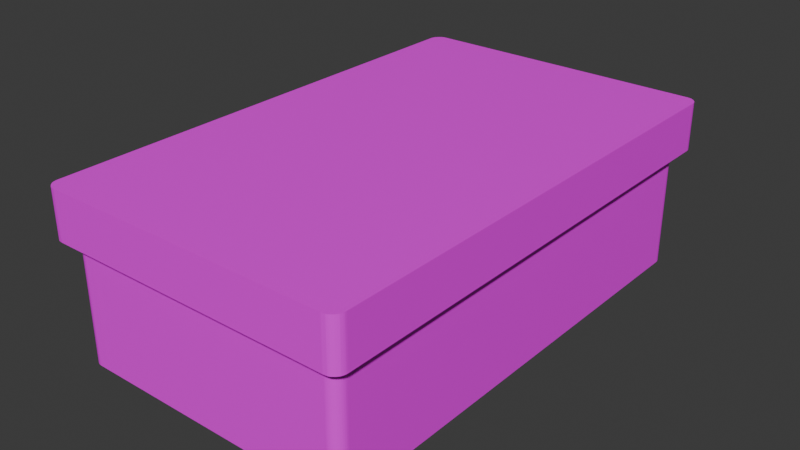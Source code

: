 # Source: Ammo_Box.blend  (saved by Blender 4.4.32; exported with 4.5.12 LTS)
import bpy
from mathutils import Matrix  # noqa: F401  (used for matrix-valued properties, if any)

bpy.ops.wm.read_factory_settings(use_empty=True)
scene = bpy.context.scene
scene.name = 'Scene'

# ---- collections
col_collection = bpy.data.collections.new('Collection'); scene.collection.children.link(col_collection)

# ---- images (referenced by path relative to the original .blend; pixels are not part of the script)
import os
ASSET_DIR = os.environ.get("B2B_ASSET_DIR", "")  # directory of the original .blend (textures are referenced by path, not embedded)
HERE = os.path.dirname(os.path.abspath(__file__))  # packed textures are extracted next to this script under _unpacked/

def load_image(name, relpath, width, height, colorspace="sRGB"):
    """Load a texture the original file referenced (path relative to the .blend, or extracted next to this script)."""
    p = next((c for c in (os.path.join(HERE, relpath), os.path.join(ASSET_DIR, relpath)) if relpath and os.path.exists(c)), "")
    if p:
        img = bpy.data.images.load(p, check_existing=True)
        img.name = name
    else:  # same state as the original file: an image datablock whose file is absent (Cycles renders it pink)
        img = bpy.data.images.new(name, width, height)
        img.source = "FILE"
        img.filepath = "//" + (relpath or name)
    img.colorspace_settings.name = colorspace
    return img
img_imphenziapalette02_albedo_png = load_image('ImphenziaPalette02-Albedo.png', 'ImphenziaPalettes/ImphenziaPalette02-Albedo.png', 1024, 1024, 'sRGB')

# ---- materials (node trees are filled in below, after node groups)
mat_material = bpy.data.materials.new('Material')
mat_material.alpha_threshold = 0.0
mat_material.roughness = 0.5
mat_material.line_color = (0.0, 0.0, 0.0, 1.0)

# ---- material node trees
mat_material.use_nodes = True; mat_material.node_tree.nodes.clear()
_N = mat_material.node_tree.nodes; _L = mat_material.node_tree.links
n0 = _N.new('ShaderNodeOutputMaterial'); n0.name = 'Material Output'; n0.location = (300, 300)
n1 = _N.new('ShaderNodeBsdfPrincipled'); n1.name = 'Principled BSDF'; n1.location = (10, 300)
n1.inputs[3].default_value = 1.45
n2 = _N.new('ShaderNodeTexImage'); n2.name = 'Image Texture'; n2.location = (-326, 212)
n2.image = img_imphenziapalette02_albedo_png
_L.new(n1.outputs[0], n0.inputs[0])
_L.new(n2.outputs[0], n1.inputs[0])
n0.is_active_output = True

# ---- world
world_world = bpy.data.worlds.new('World'); scene.world = world_world
world_world.use_nodes = True; world_world.node_tree.nodes.clear()
_N = world_world.node_tree.nodes; _L = world_world.node_tree.links
n0 = _N.new('ShaderNodeOutputWorld'); n0.name = 'World Output'; n0.location = (300, 300)
n1 = _N.new('ShaderNodeBackground'); n1.name = 'Background'; n1.location = (10, 300)
n1.inputs[0].default_value = (0.05088, 0.05088, 0.05088, 1.0)
_L.new(n1.outputs[0], n0.inputs[0])
n0.is_active_output = True
world_world.color = (0.05088, 0.05088, 0.05088)
world_world.sun_shadow_jitter_overblur = 0.0

# ---- meshes
me_cube = bpy.data.meshes.new('Cube')
me_cube.from_pydata([(0.6, -1.0, 0.7), (-0.6, -1.0, 0.7), (0.6, 1.0, 0.7), (-0.6, 1.0, 0.7), (-0.6, 1.05, 0.5), (0.6, 1.05, 0.5), (-0.6, 1.05, 0.7), (0.6, 1.05, 0.7), (0.6, -1.05, 0.5), (-0.6, -1.05, 0.5), (0.6, -1.05, 0.7), (-0.6, -1.05, 0.7), (0.65, 1.0, 0.5), (0.65, -1.0, 0.5), (0.65, 1.0, 0.7), (0.65, -1.0, 0.7), (-0.65, -1.0, 0.5), (-0.65, 1.0, 0.5), (-0.65, -1.0, 0.7), (-0.65, 1.0, 0.7), (-0.6, -1.05, 0.7), (-0.6, -1.05, 0.5), (-0.6, 1.05, 0.5), (-0.6, 1.05, 0.7), (0.6, 1.05, 0.7), (0.6, 1.05, 0.5), (0.6, -1.05, 0.5), (0.6, -1.05, 0.7), (0.65, -1.0, 0.5), (0.6, -1.05, 0.5), (0.6494, -1.008, 0.5), (0.6476, -1.015, 0.5), (0.6446, -1.023, 0.5), (0.6405, -1.029, 0.5), (0.6354, -1.035, 0.5), (0.6294, -1.04, 0.5), (0.6227, -1.045, 0.5), (0.6155, -1.048, 0.5), (0.6078, -1.049, 0.5), (0.6, -1.05, 0.7), (0.65, -1.0, 0.7), (0.6078, -1.049, 0.7), (0.6155, -1.048, 0.7), (0.6227, -1.045, 0.7), (0.6294, -1.04, 0.7), (0.6354, -1.035, 0.7), (0.6405, -1.029, 0.7), (0.6446, -1.023, 0.7), (0.6476, -1.015, 0.7), (0.6494, -1.008, 0.7), (0.65, 1.0, 0.7), (0.6, 1.05, 0.7), (0.6494, 1.008, 0.7), (0.6476, 1.015, 0.7), (0.6446, 1.023, 0.7), (0.6405, 1.029, 0.7), (0.6354, 1.035, 0.7), (0.6294, 1.04, 0.7), (0.6227, 1.045, 0.7), (0.6155, 1.048, 0.7), (0.6078, 1.049, 0.7), (0.6, 1.05, 0.5), (0.65, 1.0, 0.5), (0.6078, 1.049, 0.5), (0.6155, 1.048, 0.5), (0.6227, 1.045, 0.5), (0.6294, 1.04, 0.5), (0.6354, 1.035, 0.5), (0.6405, 1.029, 0.5), (0.6446, 1.023, 0.5), (0.6476, 1.015, 0.5), (0.6494, 1.008, 0.5), (-0.65, 1.0, 0.5), (-0.6, 1.05, 0.5), (-0.6494, 1.008, 0.5), (-0.6476, 1.015, 0.5), (-0.6446, 1.023, 0.5), (-0.6405, 1.029, 0.5), (-0.6354, 1.035, 0.5), (-0.6294, 1.04, 0.5), (-0.6227, 1.045, 0.5), (-0.6155, 1.048, 0.5), (-0.6078, 1.049, 0.5), (-0.6, 1.05, 0.7), (-0.65, 1.0, 0.7), (-0.6078, 1.049, 0.7), (-0.6155, 1.048, 0.7), (-0.6227, 1.045, 0.7), (-0.6294, 1.04, 0.7), (-0.6354, 1.035, 0.7), (-0.6405, 1.029, 0.7), (-0.6446, 1.023, 0.7), (-0.6476, 1.015, 0.7), (-0.6494, 1.008, 0.7), (-0.65, -1.0, 0.7), (-0.6, -1.05, 0.7), (-0.6494, -1.008, 0.7), (-0.6476, -1.015, 0.7), (-0.6446, -1.023, 0.7), (-0.6405, -1.029, 0.7), (-0.6354, -1.035, 0.7), (-0.6294, -1.04, 0.7), (-0.6227, -1.045, 0.7), (-0.6155, -1.048, 0.7), (-0.6078, -1.049, 0.7), (-0.6, -1.05, 0.5), (-0.65, -1.0, 0.5), (-0.6078, -1.049, 0.5), (-0.6155, -1.048, 0.5), (-0.6227, -1.045, 0.5), (-0.6294, -1.04, 0.5), (-0.6354, -1.035, 0.5), (-0.6405, -1.029, 0.5), (-0.6446, -1.023, 0.5), (-0.6476, -1.015, 0.5), (-0.6494, -1.008, 0.5), (0.5515, 1.0, 0.0), (-0.55, 1.0, 0.0), (0.5515, -1.0, 0.5), (-0.55, -1.0, 0.5), (-0.55, -1.0, 0.0), (0.5515, -1.0, 0.0), (-0.55, 1.0, 0.5), (0.5515, 1.0, 0.5), (-0.55, 1.05, 0.5), (0.5515, 1.05, 0.5), (-0.55, 1.05, 0.7), (0.5515, 1.05, 0.7), (0.5515, -1.05, 0.5), (-0.55, -1.05, 0.5), (0.5515, -1.05, 0.7), (-0.55, -1.05, 0.7), (-0.55, 1.0, 0.4533), (-0.55, 1.0, 0.04827), (0.5515, 1.0, 0.4533), (0.5515, 1.0, 0.04827), (0.5515, -1.0, 0.4533), (0.5515, -1.0, 0.04827), (-0.55, -1.0, 0.4533), (-0.55, -1.0, 0.04827), (-0.6, 0.947, 0.0), (-0.6, -0.9497, 0.0), (0.6, 0.947, 0.5), (0.6, -0.9497, 0.5), (-0.6, -0.9497, 0.5), (-0.6, 0.947, 0.5), (0.6, -0.9497, 0.0), (0.6, 0.947, 0.0), (0.65, 0.947, 0.5), (0.65, -0.9497, 0.5), (0.65, 0.947, 0.7), (0.65, -0.9497, 0.7), (-0.65, -0.9497, 0.5), (-0.65, 0.947, 0.5), (-0.65, -0.9497, 0.7), (-0.65, 0.947, 0.7), (-0.55, 0.947, 0.0), (-0.55, -0.9497, 0.0), (0.5515, 0.947, 0.0), (0.5515, -0.9497, 0.0), (0.6, 0.947, 0.04827), (0.6, -0.9497, 0.04827), (0.6, 0.947, 0.4533), (0.6, -0.9497, 0.4533), (-0.6, -0.9497, 0.04827), (-0.6, 0.947, 0.04827), (-0.6, -0.9497, 0.4533), (-0.6, 0.947, 0.4533), (0.5515, -1.0, 0.5), (0.6, -0.9514, 0.5), (0.6486, -1.0, 0.5), (0.6, -1.049, 0.5), (0.6, -1.0, 0.5486), (0.6, -1.049, 0.5), (0.5591, -0.9994, 0.5), (0.5665, -0.9976, 0.5), (0.5735, -0.9947, 0.5), (0.58, -0.9907, 0.5), (0.5858, -0.9858, 0.5), (0.5907, -0.9799, 0.5), (0.5947, -0.9734, 0.5), (0.5976, -0.9664, 0.5), (0.5994, -0.959, 0.5), (0.6, -0.9514, 0.0), (0.5515, -1.0, 0.0), (0.5994, -0.959, 0.0), (0.5976, -0.9664, 0.0), (0.5947, -0.9734, 0.0), (0.5907, -0.9799, 0.0), (0.5858, -0.9858, 0.0), (0.58, -0.9907, 0.0), (0.5735, -0.9947, 0.0), (0.5665, -0.9976, 0.0), (0.5591, -0.9994, 0.0), (0.5514, -1.0, 0.4533), (0.6, -0.9514, 0.4533), (0.559, -0.9994, 0.4533), (0.5664, -0.9976, 0.4533), (0.5734, -0.9947, 0.4533), (0.5799, -0.9907, 0.4533), (0.5858, -0.9858, 0.4533), (0.5907, -0.9799, 0.4533), (0.5947, -0.9734, 0.4533), (0.5976, -0.9664, 0.4533), (0.5994, -0.959, 0.4533), (0.6, -0.9514, 0.04827), (0.5514, -1.0, 0.04827), (0.5994, -0.959, 0.04827), (0.5976, -0.9664, 0.04827), (0.5947, -0.9734, 0.04827), (0.5907, -0.9799, 0.04827), (0.5858, -0.9858, 0.04827), (0.5799, -0.9907, 0.04827), (0.5734, -0.9947, 0.04827), (0.5664, -0.9976, 0.04827), (0.559, -0.9994, 0.04827), (0.6, 0.948, 0.5), (0.5515, 1.0, 0.5), (0.6, 1.05, 0.5), (0.6, 1.0, 0.552), (0.6, 1.05, 0.5), (0.65, 1.0, 0.5), (0.5994, 0.9561, 0.5), (0.5976, 0.9641, 0.5), (0.5947, 0.9716, 0.5), (0.5907, 0.9786, 0.5), (0.5858, 0.9848, 0.5), (0.58, 0.9901, 0.5), (0.5735, 0.9943, 0.5), (0.5665, 0.9975, 0.5), (0.5591, 0.9994, 0.5), (0.5515, 1.0, 0.0), (0.6, 0.948, 0.0), (0.5591, 0.9994, 0.0), (0.5665, 0.9975, 0.0), (0.5735, 0.9943, 0.0), (0.58, 0.9901, 0.0), (0.5858, 0.9848, 0.0), (0.5907, 0.9786, 0.0), (0.5947, 0.9716, 0.0), (0.5976, 0.9641, 0.0), (0.5994, 0.9561, 0.0), (0.6, 0.948, 0.4533), (0.548, 1.0, 0.4533), (0.5994, 0.9561, 0.4533), (0.5975, 0.9641, 0.4533), (0.5943, 0.9716, 0.4533), (0.5901, 0.9786, 0.4533), (0.5848, 0.9848, 0.4533), (0.5786, 0.9901, 0.4533), (0.5716, 0.9943, 0.4533), (0.5641, 0.9975, 0.4533), (0.5561, 0.9994, 0.4533), (0.548, 1.0, 0.04827), (0.6, 0.948, 0.04827), (0.5561, 0.9994, 0.04827), (0.5641, 0.9975, 0.04827), (0.5716, 0.9943, 0.04827), (0.5786, 0.9901, 0.04827), (0.5848, 0.9848, 0.04827), (0.5901, 0.9786, 0.04827), (0.5943, 0.9716, 0.04827), (0.5975, 0.9641, 0.04827), (0.5994, 0.9561, 0.04827), (-0.55, 1.0, 0.5), (-0.6, 0.9492, 0.5), (-0.65, 1.0, 0.5), (-0.6, 1.05, 0.5), (-0.6, 1.0, 0.5508), (-0.6, 1.05, 0.5), (-0.5578, 0.9994, 0.5), (-0.5655, 0.9975, 0.5), (-0.5727, 0.9945, 0.5), (-0.5794, 0.9903, 0.5), (-0.5854, 0.9851, 0.5), (-0.5905, 0.9791, 0.5), (-0.5946, 0.9723, 0.5), (-0.5976, 0.9649, 0.5), (-0.5994, 0.9572, 0.5), (-0.6, 0.9492, 0.0), (-0.55, 1.0, 0.0), (-0.5994, 0.9572, 0.0), (-0.5976, 0.9649, 0.0), (-0.5946, 0.9723, 0.0), (-0.5905, 0.9791, 0.0), (-0.5854, 0.9851, 0.0), (-0.5794, 0.9903, 0.0), (-0.5727, 0.9945, 0.0), (-0.5655, 0.9975, 0.0), (-0.5578, 0.9994, 0.0), (-0.5492, 1.0, 0.4533), (-0.6, 0.9492, 0.4533), (-0.5572, 0.9994, 0.4533), (-0.5649, 0.9975, 0.4533), (-0.5723, 0.9945, 0.4533), (-0.5791, 0.9903, 0.4533), (-0.5851, 0.9851, 0.4533), (-0.5903, 0.9791, 0.4533), (-0.5945, 0.9723, 0.4533), (-0.5975, 0.9649, 0.4533), (-0.5994, 0.9572, 0.4533), (-0.6, 0.9492, 0.04827), (-0.5492, 1.0, 0.04827), (-0.5994, 0.9572, 0.04827), (-0.5975, 0.9649, 0.04827), (-0.5945, 0.9723, 0.04827), (-0.5903, 0.9791, 0.04827), (-0.5851, 0.9851, 0.04827), (-0.5791, 0.9903, 0.04827), (-0.5723, 0.9945, 0.04827), (-0.5649, 0.9975, 0.04827), (-0.5572, 0.9994, 0.04827), (-0.6, -0.9508, 0.5), (-0.5508, -1.0, 0.5), (-0.6, -1.049, 0.5), (-0.6, -1.0, 0.5492), (-0.6, -1.049, 0.5), (-0.6492, -1.0, 0.5), (-0.5994, -0.9585, 0.5), (-0.5976, -0.966, 0.5), (-0.5946, -0.9731, 0.5), (-0.5906, -0.9797, 0.5), (-0.5856, -0.9856, 0.5), (-0.5797, -0.9906, 0.5), (-0.5731, -0.9946, 0.5), (-0.566, -0.9976, 0.5), (-0.5585, -0.9994, 0.5), (-0.5508, -1.0, 0.0), (-0.6, -0.9508, 0.0), (-0.5585, -0.9994, 0.0), (-0.566, -0.9976, 0.0), (-0.5731, -0.9946, 0.0), (-0.5797, -0.9906, 0.0), (-0.5856, -0.9856, 0.0), (-0.5906, -0.9797, 0.0), (-0.5946, -0.9731, 0.0), (-0.5976, -0.966, 0.0), (-0.5994, -0.9585, 0.0), (-0.5508, -1.0, 0.04827), (-0.6, -0.9508, 0.04827), (-0.5585, -0.9994, 0.04827), (-0.566, -0.9976, 0.04827), (-0.5731, -0.9946, 0.04827), (-0.5797, -0.9906, 0.04827), (-0.5856, -0.9856, 0.04827), (-0.5906, -0.9797, 0.04827), (-0.5946, -0.9731, 0.04827), (-0.5976, -0.966, 0.04827), (-0.5994, -0.9585, 0.04827), (-0.6, -0.9508, 0.4533), (-0.5508, -1.0, 0.4533), (-0.5994, -0.9585, 0.4533), (-0.5976, -0.966, 0.4533), (-0.5946, -0.9731, 0.4533), (-0.5906, -0.9797, 0.4533), (-0.5856, -0.9856, 0.4533), (-0.5797, -0.9906, 0.4533), (-0.5731, -0.9946, 0.4533), (-0.566, -0.9976, 0.4533), (-0.5585, -0.9994, 0.4533), (-0.6, 0.1148, 0.0), (-0.6, -0.1174, 0.0), (0.6, 0.1148, 0.5), (0.6, -0.1174, 0.5), (-0.6, -0.1174, 0.5), (-0.6, 0.1148, 0.5), (0.6, -0.1174, 0.0), (0.6, 0.1148, 0.0), (0.65, 0.1148, 0.5), (0.65, -0.1174, 0.5), (0.65, 0.1148, 0.7), (0.65, -0.1174, 0.7), (-0.65, -0.1174, 0.5), (-0.65, 0.1148, 0.5), (-0.65, -0.1174, 0.7), (-0.65, 0.1148, 0.7), (-0.55, 0.1148, 0.0), (-0.55, -0.1174, 0.0), (0.5515, 0.1148, 0.0), (0.5515, -0.1174, 0.0), (0.6, 0.1148, 0.04827), (0.6, -0.1174, 0.04827), (0.6, 0.1148, 0.4533), (0.6, -0.1174, 0.4533), (-0.6, -0.1174, 0.04827), (-0.6, 0.1148, 0.04827), (-0.6, -0.1174, 0.4533), (-0.6, 0.1148, 0.4533), (-0.6, -0.1174, 0.3), (-0.6, 0.1148, 0.3), (-0.65, -0.1174, 0.3), (-0.65, 0.1148, 0.3)], [], [(267, 266, 17, 72, 74, 75, 76, 77, 78, 79, 80, 81, 82, 73, 22), (314, 313, 119, 129, 9), (279, 281, 282, 283, 284, 285, 286, 287, 288, 289, 280, 117, 156, 140), (161, 163, 195, 205), (146, 161, 205, 183), (242, 216, 142, 162), (124, 4, 6, 126), (142, 216, 221, 12, 148), (122, 264, 269, 4, 124), (128, 8, 10, 130), (144, 312, 317, 16, 152), (171, 170, 13, 28, 30, 31, 32, 33, 34, 35, 36, 37, 38, 29, 26), (118, 168, 173, 8, 128), (148, 12, 14, 150), (12, 221, 220, 25, 61, 63, 64, 65, 66, 67, 68, 69, 70, 71, 62), (152, 16, 18, 154), (328, 339, 164, 141), (16, 317, 316, 21, 105, 107, 108, 109, 110, 111, 112, 113, 114, 115, 106), (21, 20, 95, 105), (1, 315, 314, 9, 11), (3, 268, 267, 22, 23), (290, 264, 122, 132), (23, 22, 73, 83), (2, 219, 218, 5, 7), (134, 123, 217, 243), (25, 24, 51, 61), (0, 172, 171, 26, 27), (27, 26, 29, 39), (194, 168, 118, 136), (28, 40, 49, 30), (30, 49, 48, 31), (31, 48, 47, 32), (32, 47, 46, 33), (33, 46, 45, 34), (34, 45, 44, 35), (35, 44, 43, 36), (36, 43, 42, 37), (37, 42, 41, 38), (38, 41, 39, 29), (13, 15, 40, 28), (50, 62, 71, 52), (52, 71, 70, 53), (53, 70, 69, 54), (54, 69, 68, 55), (55, 68, 67, 56), (56, 67, 66, 57), (57, 66, 65, 58), (58, 65, 64, 59), (59, 64, 63, 60), (60, 63, 61, 51), (14, 12, 62, 50), (72, 84, 93, 74), (74, 93, 92, 75), (75, 92, 91, 76), (76, 91, 90, 77), (77, 90, 89, 78), (78, 89, 88, 79), (79, 88, 87, 80), (80, 87, 86, 81), (81, 86, 85, 82), (82, 85, 83, 73), (17, 19, 84, 72), (94, 106, 115, 96), (96, 115, 114, 97), (97, 114, 113, 98), (98, 113, 112, 99), (99, 112, 111, 100), (100, 111, 110, 101), (101, 110, 109, 102), (102, 109, 108, 103), (103, 108, 107, 104), (104, 107, 105, 95), (18, 16, 106, 94), (316, 315, 1, 20, 21), (119, 118, 128, 129), (9, 129, 131, 11), (129, 128, 130, 131), (5, 125, 127, 7), (125, 124, 126, 127), (167, 145, 265, 291), (132, 122, 123, 134), (120, 139, 338, 327), (157, 159, 121, 120), (163, 143, 169, 195), (136, 118, 119, 138), (220, 219, 2, 24, 25), (123, 122, 124, 125), (121, 137, 139, 120), (137, 136, 138, 139), (159, 146, 183, 185, 186, 187, 188, 189, 190, 191, 192, 193, 184, 121), (117, 133, 135, 116), (133, 132, 134, 135), (140, 165, 301, 279), (254, 242, 162, 160), (184, 206, 137, 121), (206, 194, 136, 137), (165, 167, 291, 301), (302, 290, 132, 133), (339, 349, 166, 164), (139, 138, 350, 338), (385, 387, 167, 165), (141, 157, 120, 327, 329, 330, 331, 332, 333, 334, 335, 336, 337, 328), (360, 385, 165, 140), (135, 134, 243, 253), (381, 383, 163, 161), (116, 231, 233, 234, 235, 236, 237, 238, 239, 240, 241, 232, 147, 158), (366, 381, 161, 146), (117, 116, 158, 156), (377, 379, 159, 157), (280, 302, 133, 117), (361, 377, 157, 141), (269, 268, 3, 6, 4), (364, 144, 152, 372), (17, 153, 155, 19), (372, 152, 154, 374), (173, 172, 0, 10, 8), (362, 142, 148, 368), (13, 149, 151, 15), (368, 148, 150, 370), (232, 254, 160, 147), (383, 363, 143, 163), (116, 135, 253, 231), (379, 366, 146, 159), (138, 119, 313, 350), (387, 365, 145, 167), (168, 174, 175, 176, 177, 178, 179, 180, 181, 182, 169, 170, 171, 172, 173), (206, 184, 193, 215), (215, 193, 192, 214), (214, 192, 191, 213), (213, 191, 190, 212), (212, 190, 189, 211), (211, 189, 188, 210), (210, 188, 187, 209), (209, 187, 186, 208), (208, 186, 185, 207), (207, 185, 183, 205), (168, 194, 196, 174), (174, 196, 197, 175), (175, 197, 198, 176), (176, 198, 199, 177), (177, 199, 200, 178), (178, 200, 201, 179), (179, 201, 202, 180), (180, 202, 203, 181), (181, 203, 204, 182), (182, 204, 195, 169), (194, 206, 215, 196), (196, 215, 214, 197), (197, 214, 213, 198), (198, 213, 212, 199), (199, 212, 211, 200), (200, 211, 210, 201), (201, 210, 209, 202), (202, 209, 208, 203), (203, 208, 207, 204), (204, 207, 205, 195), (170, 169, 143, 149, 13), (216, 222, 223, 224, 225, 226, 227, 228, 229, 230, 217, 218, 219, 220, 221), (254, 232, 241, 263), (263, 241, 240, 262), (262, 240, 239, 261), (261, 239, 238, 260), (260, 238, 237, 259), (259, 237, 236, 258), (258, 236, 235, 257), (257, 235, 234, 256), (256, 234, 233, 255), (255, 233, 231, 253), (216, 242, 244, 222), (222, 244, 245, 223), (223, 245, 246, 224), (224, 246, 247, 225), (225, 247, 248, 226), (226, 248, 249, 227), (227, 249, 250, 228), (228, 250, 251, 229), (229, 251, 252, 230), (230, 252, 243, 217), (242, 254, 263, 244), (244, 263, 262, 245), (245, 262, 261, 246), (246, 261, 260, 247), (247, 260, 259, 248), (248, 259, 258, 249), (249, 258, 257, 250), (250, 257, 256, 251), (251, 256, 255, 252), (252, 255, 253, 243), (218, 217, 123, 125, 5), (264, 270, 271, 272, 273, 274, 275, 276, 277, 278, 265, 266, 267, 268, 269), (302, 280, 289, 311), (311, 289, 288, 310), (310, 288, 287, 309), (309, 287, 286, 308), (308, 286, 285, 307), (307, 285, 284, 306), (306, 284, 283, 305), (305, 283, 282, 304), (304, 282, 281, 303), (303, 281, 279, 301), (264, 290, 292, 270), (270, 292, 293, 271), (271, 293, 294, 272), (272, 294, 295, 273), (273, 295, 296, 274), (274, 296, 297, 275), (275, 297, 298, 276), (276, 298, 299, 277), (277, 299, 300, 278), (278, 300, 291, 265), (290, 302, 311, 292), (292, 311, 310, 293), (293, 310, 309, 294), (294, 309, 308, 295), (295, 308, 307, 296), (296, 307, 306, 297), (297, 306, 305, 298), (298, 305, 304, 299), (299, 304, 303, 300), (300, 303, 301, 291), (266, 265, 145, 153, 17), (312, 318, 319, 320, 321, 322, 323, 324, 325, 326, 313, 314, 315, 316, 317), (350, 313, 326, 359), (359, 326, 325, 358), (358, 325, 324, 357), (357, 324, 323, 356), (356, 323, 322, 355), (355, 322, 321, 354), (354, 321, 320, 353), (353, 320, 319, 352), (352, 319, 318, 351), (351, 318, 312, 349), (327, 338, 340, 329), (329, 340, 341, 330), (330, 341, 342, 331), (331, 342, 343, 332), (332, 343, 344, 333), (333, 344, 345, 334), (334, 345, 346, 335), (335, 346, 347, 336), (336, 347, 348, 337), (337, 348, 339, 328), (338, 350, 359, 340), (340, 359, 358, 341), (341, 358, 357, 342), (342, 357, 356, 343), (343, 356, 355, 344), (344, 355, 354, 345), (345, 354, 353, 346), (346, 353, 352, 347), (347, 352, 351, 348), (348, 351, 349, 339), (349, 312, 144, 166), (371, 374, 154, 18, 94, 96, 97, 98, 99, 100, 101, 102, 103, 104, 95, 20, 1, 11, 131, 130, 10, 0, 27, 39, 41, 42, 43, 44, 45, 46, 47, 48, 49, 40, 15, 151), (127, 126, 6, 3, 23, 83, 85, 86, 87, 88, 89, 90, 91, 92, 93, 84, 19, 155, 375, 370, 150, 14, 50, 52, 53, 54, 55, 56, 57, 58, 59, 60, 51, 24, 2, 7), (370, 375, 374, 371), (166, 144, 364, 386), (386, 364, 365, 387), (158, 147, 367, 378), (378, 367, 366, 379), (162, 142, 362, 382), (382, 362, 363, 383), (149, 369, 371, 151), (369, 368, 370, 371), (143, 363, 369, 149), (363, 362, 368, 369), (153, 373, 375, 155), (373, 372, 374, 375), (145, 365, 373, 153), (372, 373, 391, 390), (140, 156, 376, 360), (360, 376, 377, 361), (156, 158, 378, 376), (376, 378, 379, 377), (147, 160, 380, 367), (367, 380, 381, 366), (160, 162, 382, 380), (380, 382, 383, 381), (141, 164, 384, 361), (361, 384, 385, 360), (164, 166, 386, 384), (384, 386, 387, 385), (389, 388, 390, 391), (373, 365, 389, 391), (365, 364, 388, 389), (364, 372, 390, 388)])
_uv = me_cube.uv_layers.new(name='UVMap')
_uv.uv.foreach_set('vector', [0.3652, 0.959, 0.3652, 0.959, 0.3652, 0.959, 0.3652, 0.959, 0.3652, 0.959, 0.3652, 0.959, 0.3652, 0.959, 0.3652, 0.959, 0.3652, 0.959, 0.3652, 0.959, 0.3652, 0.959, 0.3652, 0.959, 0.3652, 0.959, 0.3652, 0.959, 0.3652, 0.959, 0.3652, 0.959, 0.3652, 0.959, 0.3652, 0.959, 0.3652, 0.959, 0.3652, 0.959, 0.4844, 0.9609, 0.4844, 0.9609, 0.4844, 0.9609, 0.4844, 0.9609, 0.4844, 0.9609, 0.4844, 0.9609, 0.4844, 0.9609, 0.4844, 0.9609, 0.4844, 0.9609, 0.4844, 0.9609, 0.4844, 0.9609, 0.4844, 0.9609, 0.4844, 0.9609, 0.4844, 0.9609, 0.4844, 0.9609, 0.4844, 0.9609, 0.4844, 0.9609, 0.4844, 0.9609, 0.4844, 0.9609, 0.4844, 0.9609, 0.4844, 0.9609, 0.4844, 0.9609, 0.4844, 0.9609, 0.4844, 0.9609, 0.4844, 0.9609, 0.4844, 0.9609, 0.3652, 0.959, 0.3652, 0.959, 0.3652, 0.959, 0.3652, 0.959, 0.3652, 0.959, 0.3652, 0.959, 0.3652, 0.959, 0.3652, 0.959, 0.3652, 0.959, 0.3652, 0.959, 0.3652, 0.959, 0.3652, 0.959, 0.3652, 0.959, 0.3652, 0.959, 0.3652, 0.959, 0.3652, 0.959, 0.3652, 0.959, 0.3652, 0.959, 0.3652, 0.959, 0.3652, 0.959, 0.3652, 0.959, 0.3652, 0.959, 0.3652, 0.959, 0.3652, 0.959, 0.3652, 0.959, 0.3652, 0.959, 0.3652, 0.959, 0.3652, 0.959, 0.3652, 0.959, 0.3652, 0.959, 0.3652, 0.959, 0.3652, 0.959, 0.3652, 0.959, 0.3652, 0.959, 0.3652, 0.959, 0.3652, 0.959, 0.3652, 0.959, 0.3652, 0.959, 0.3652, 0.959, 0.3652, 0.959, 0.3652, 0.959, 0.3652, 0.959, 0.3652, 0.959, 0.3652, 0.959, 0.3652, 0.959, 0.3652, 0.959, 0.3652, 0.959, 0.3652, 0.959, 0.3652, 0.959, 0.3652, 0.959, 0.3652, 0.959, 0.3652, 0.959, 0.3652, 0.959, 0.3652, 0.959, 0.3652, 0.959, 0.3652, 0.959, 0.3652, 0.959, 0.3652, 0.959, 0.3652, 0.959, 0.3652, 0.959, 0.3652, 0.959, 0.3652, 0.959, 0.3652, 0.959, 0.3652, 0.959, 0.3652, 0.959, 0.3652, 0.959, 0.4844, 0.9609, 0.4844, 0.9609, 0.4844, 0.9609, 0.4844, 0.9609, 0.3652, 0.959, 0.3652, 0.959, 0.3652, 0.959, 0.3652, 0.959, 0.3652, 0.959, 0.3652, 0.959, 0.3652, 0.959, 0.3652, 0.959, 0.3652, 0.959, 0.3652, 0.959, 0.3652, 0.959, 0.3652, 0.959, 0.3652, 0.959, 0.3652, 0.959, 0.3652, 0.959, 0.3652, 0.959, 0.3652, 0.959, 0.3652, 0.959, 0.3652, 0.959, 0.4199, 0.9746, 0.4199, 0.9746, 0.4199, 0.9746, 0.4199, 0.9746, 0.4199, 0.9746, 0.4199, 0.9746, 0.4199, 0.9746, 0.4199, 0.9746, 0.4199, 0.9746, 0.4199, 0.9746, 0.4844, 0.9609, 0.4844, 0.9609, 0.4844, 0.9609, 0.4844, 0.9609, 0.3652, 0.959, 0.3652, 0.959, 0.3652, 0.959, 0.3652, 0.959, 0.4199, 0.9746, 0.4199, 0.9746, 0.4199, 0.9746, 0.4199, 0.9746, 0.4199, 0.9746, 0.4844, 0.9609, 0.4844, 0.9609, 0.4844, 0.9609, 0.4844, 0.9609, 0.3652, 0.959, 0.3652, 0.959, 0.3652, 0.959, 0.3652, 0.959, 0.4199, 0.9746, 0.4199, 0.9746, 0.4199, 0.9746, 0.4199, 0.9746, 0.4199, 0.9746, 0.3652, 0.959, 0.3652, 0.959, 0.3652, 0.959, 0.3652, 0.959, 0.4844, 0.9609, 0.4844, 0.9609, 0.4844, 0.9609, 0.4844, 0.9609, 0.3652, 0.959, 0.3652, 0.959, 0.3652, 0.959, 0.3652, 0.959, 0.3652, 0.959, 0.3652, 0.959, 0.3652, 0.959, 0.3652, 0.959, 0.3652, 0.959, 0.3652, 0.959, 0.3652, 0.959, 0.3652, 0.959, 0.3652, 0.959, 0.3652, 0.959, 0.3652, 0.959, 0.3652, 0.959, 0.3652, 0.959, 0.3652, 0.959, 0.3652, 0.959, 0.3652, 0.959, 0.3652, 0.959, 0.3652, 0.959, 0.3652, 0.959, 0.3652, 0.959, 0.3652, 0.959, 0.3652, 0.959, 0.3652, 0.959, 0.3652, 0.959, 0.3652, 0.959, 0.3652, 0.959, 0.3652, 0.959, 0.3652, 0.959, 0.3652, 0.959, 0.3652, 0.959, 0.3652, 0.959, 0.3652, 0.959, 0.3652, 0.959, 0.3652, 0.959, 0.3652, 0.959, 0.3652, 0.959, 0.3652, 0.959, 0.3652, 0.959, 0.3652, 0.959, 0.3652, 0.959, 0.3652, 0.959, 0.3652, 0.959, 0.3652, 0.959, 0.3652, 0.959, 0.3652, 0.959, 0.3652, 0.959, 0.3652, 0.959, 0.3652, 0.959, 0.3652, 0.959, 0.3652, 0.959, 0.3652, 0.959, 0.3652, 0.959, 0.3652, 0.959, 0.3652, 0.959, 0.3652, 0.959, 0.3652, 0.959, 0.3652, 0.959, 0.3652, 0.959, 0.3652, 0.959, 0.3652, 0.959, 0.3652, 0.959, 0.3652, 0.959, 0.3652, 0.959, 0.3652, 0.959, 0.3652, 0.959, 0.3652, 0.959, 0.3652, 0.959, 0.3652, 0.959, 0.3652, 0.959, 0.3652, 0.959, 0.3652, 0.959, 0.3652, 0.959, 0.3652, 0.959, 0.3652, 0.959, 0.3652, 0.959, 0.3652, 0.959, 0.3652, 0.959, 0.3652, 0.959, 0.3652, 0.959, 0.3652, 0.959, 0.3652, 0.959, 0.3652, 0.959, 0.3652, 0.959, 0.3652, 0.959, 0.3652, 0.959, 0.3652, 0.959, 0.3652, 0.959, 0.3652, 0.959, 0.3652, 0.959, 0.3652, 0.959, 0.3652, 0.959, 0.3652, 0.959, 0.3652, 0.959, 0.3652, 0.959, 0.3652, 0.959, 0.3652, 0.959, 0.3652, 0.959, 0.3652, 0.959, 0.3652, 0.959, 0.3652, 0.959, 0.3652, 0.959, 0.3652, 0.959, 0.3652, 0.959, 0.3652, 0.959, 0.3652, 0.959, 0.3652, 0.959, 0.3652, 0.959, 0.3652, 0.959, 0.3652, 0.959, 0.3652, 0.959, 0.3652, 0.959, 0.3652, 0.959, 0.3652, 0.959, 0.3652, 0.959, 0.3652, 0.959, 0.3652, 0.959, 0.3652, 0.959, 0.3652, 0.959, 0.3652, 0.959, 0.3652, 0.959, 0.3652, 0.959, 0.3652, 0.959, 0.3652, 0.959, 0.3652, 0.959, 0.3652, 0.959, 0.3652, 0.959, 0.3652, 0.959, 0.3652, 0.959, 0.3652, 0.959, 0.3652, 0.959, 0.3652, 0.959, 0.3652, 0.959, 0.3652, 0.959, 0.3652, 0.959, 0.3652, 0.959, 0.3652, 0.959, 0.3652, 0.959, 0.3652, 0.959, 0.3652, 0.959, 0.3652, 0.959, 0.3652, 0.959, 0.3652, 0.959, 0.3652, 0.959, 0.3652, 0.959, 0.3652, 0.959, 0.3652, 0.959, 0.3652, 0.959, 0.3652, 0.959, 0.3652, 0.959, 0.3652, 0.959, 0.3652, 0.959, 0.3652, 0.959, 0.3652, 0.959, 0.3652, 0.959, 0.3652, 0.959, 0.3652, 0.959, 0.3652, 0.959, 0.3652, 0.959, 0.3652, 0.959, 0.3652, 0.959, 0.3652, 0.959, 0.3652, 0.959, 0.3652, 0.959, 0.3652, 0.959, 0.3652, 0.959, 0.3652, 0.959, 0.3652, 0.959, 0.3652, 0.959, 0.3652, 0.959, 0.3652, 0.959, 0.3652, 0.959, 0.3652, 0.959, 0.4199, 0.9746, 0.4199, 0.9746, 0.4199, 0.9746, 0.4199, 0.9746, 0.4199, 0.9746, 0.3652, 0.959, 0.3652, 0.959, 0.3652, 0.959, 0.3652, 0.959, 0.3652, 0.959, 0.3652, 0.959, 0.3652, 0.959, 0.3652, 0.959, 0.3652, 0.959, 0.3652, 0.959, 0.3652, 0.959, 0.3652, 0.959, 0.3652, 0.959, 0.3652, 0.959, 0.3652, 0.959, 0.3652, 0.959, 0.3652, 0.959, 0.3652, 0.959, 0.3652, 0.959, 0.3652, 0.959, 0.4844, 0.9609, 0.4844, 0.9609, 0.4844, 0.9609, 0.4844, 0.9609, 0.4844, 0.9609, 0.4844, 0.9609, 0.4844, 0.9609, 0.4844, 0.9609, 0.4844, 0.9609, 0.4844, 0.9609, 0.4844, 0.9609, 0.4844, 0.9609, 0.4844, 0.9609, 0.4844, 0.9609, 0.4844, 0.9609, 0.4844, 0.9609, 0.4844, 0.9609, 0.4844, 0.9609, 0.4844, 0.9609, 0.4844, 0.9609, 0.4844, 0.9609, 0.4844, 0.9609, 0.4844, 0.9609, 0.4844, 0.9609, 0.4199, 0.9746, 0.4199, 0.9746, 0.4199, 0.9746, 0.4199, 0.9746, 0.4199, 0.9746, 0.3652, 0.959, 0.3652, 0.959, 0.3652, 0.959, 0.3652, 0.959, 0.4844, 0.9609, 0.4844, 0.9609, 0.4844, 0.9609, 0.4844, 0.9609, 0.4844, 0.9609, 0.4844, 0.9609, 0.4844, 0.9609, 0.4844, 0.9609, 0.4844, 0.9609, 0.4844, 0.9609, 0.4844, 0.9609, 0.4844, 0.9609, 0.4844, 0.9609, 0.4844, 0.9609, 0.4844, 0.9609, 0.4844, 0.9609, 0.4844, 0.9609, 0.4844, 0.9609, 0.4844, 0.9609, 0.4844, 0.9609, 0.4844, 0.9609, 0.4844, 0.9609, 0.4844, 0.9609, 0.4844, 0.9609, 0.4844, 0.9609, 0.4844, 0.9609, 0.4844, 0.9609, 0.4844, 0.9609, 0.4844, 0.9609, 0.4844, 0.9609, 0.4844, 0.9609, 0.4844, 0.9609, 0.4844, 0.9609, 0.4844, 0.9609, 0.4844, 0.9609, 0.4844, 0.9609, 0.4844, 0.9609, 0.4844, 0.9609, 0.4844, 0.9609, 0.4844, 0.9609, 0.4844, 0.9609, 0.4844, 0.9609, 0.4844, 0.9609, 0.4844, 0.9609, 0.4844, 0.9609, 0.4844, 0.9609, 0.4844, 0.9609, 0.4844, 0.9609, 0.4844, 0.9609, 0.4844, 0.9609, 0.4844, 0.9609, 0.4844, 0.9609, 0.4844, 0.9609, 0.4844, 0.9609, 0.4844, 0.9609, 0.4844, 0.9609, 0.4844, 0.9609, 0.4844, 0.9609, 0.4844, 0.9609, 0.4844, 0.9609, 0.4844, 0.9609, 0.4844, 0.9609, 0.4844, 0.9609, 0.4844, 0.9609, 0.4844, 0.9609, 0.4844, 0.9609, 0.4844, 0.9609, 0.4844, 0.9609, 0.4844, 0.9609, 0.4844, 0.9609, 0.4844, 0.9609, 0.4844, 0.9609, 0.4844, 0.9609, 0.4844, 0.9609, 0.4844, 0.9609, 0.4844, 0.9609, 0.4844, 0.9609, 0.4844, 0.9609, 0.4844, 0.9609, 0.4844, 0.9609, 0.4844, 0.9609, 0.4844, 0.9609, 0.4844, 0.9609, 0.4844, 0.9609, 0.4844, 0.9609, 0.4844, 0.9609, 0.4844, 0.9609, 0.4844, 0.9609, 0.4844, 0.9609, 0.4844, 0.9609, 0.4844, 0.9609, 0.4844, 0.9609, 0.4844, 0.9609, 0.4844, 0.9609, 0.4844, 0.9609, 0.4844, 0.9609, 0.4844, 0.9609, 0.4844, 0.9609, 0.4844, 0.9609, 0.4844, 0.9609, 0.4844, 0.9609, 0.4844, 0.9609, 0.4844, 0.9609, 0.4844, 0.9609, 0.4844, 0.9609, 0.4844, 0.9609, 0.4844, 0.9609, 0.4844, 0.9609, 0.4844, 0.9609, 0.4844, 0.9609, 0.4844, 0.9609, 0.4844, 0.9609, 0.4844, 0.9609, 0.4844, 0.9609, 0.4844, 0.9609, 0.4844, 0.9609, 0.4844, 0.9609, 0.4844, 0.9609, 0.4844, 0.9609, 0.4844, 0.9609, 0.4844, 0.9609, 0.4844, 0.9609, 0.4844, 0.9609, 0.4844, 0.9609, 0.4844, 0.9609, 0.4844, 0.9609, 0.4199, 0.9746, 0.4199, 0.9746, 0.4199, 0.9746, 0.4199, 0.9746, 0.4199, 0.9746, 0.3652, 0.959, 0.3652, 0.959, 0.3652, 0.959, 0.3652, 0.959, 0.3652, 0.959, 0.3652, 0.959, 0.3652, 0.959, 0.3652, 0.959, 0.3652, 0.959, 0.3652, 0.959, 0.3652, 0.959, 0.3652, 0.959, 0.4199, 0.9746, 0.4199, 0.9746, 0.4199, 0.9746, 0.4199, 0.9746, 0.4199, 0.9746, 0.3652, 0.959, 0.3652, 0.959, 0.3652, 0.959, 0.3652, 0.959, 0.3652, 0.959, 0.3652, 0.959, 0.3652, 0.959, 0.3652, 0.959, 0.3652, 0.959, 0.3652, 0.959, 0.3652, 0.959, 0.3652, 0.959, 0.4844, 0.9609, 0.4844, 0.9609, 0.4844, 0.9609, 0.4844, 0.9609, 0.4844, 0.9609, 0.4844, 0.9609, 0.4844, 0.9609, 0.4844, 0.9609, 0.4844, 0.9609, 0.4844, 0.9609, 0.4844, 0.9609, 0.4844, 0.9609, 0.4844, 0.9609, 0.4844, 0.9609, 0.4844, 0.9609, 0.4844, 0.9609, 0.4844, 0.9609, 0.4844, 0.9609, 0.4844, 0.9609, 0.4844, 0.9609, 0.4844, 0.9609, 0.4844, 0.9609, 0.4844, 0.9609, 0.4844, 0.9609, 0.3652, 0.959, 0.3652, 0.959, 0.3652, 0.959, 0.3652, 0.959, 0.3652, 0.959, 0.3652, 0.959, 0.3652, 0.959, 0.3652, 0.959, 0.3652, 0.959, 0.3652, 0.959, 0.3652, 0.959, 0.3652, 0.959, 0.3652, 0.959, 0.3652, 0.959, 0.3652, 0.959, 0.4844, 0.9609, 0.4844, 0.9609, 0.4844, 0.9609, 0.4844, 0.9609, 0.4844, 0.9609, 0.4844, 0.9609, 0.4844, 0.9609, 0.4844, 0.9609, 0.4844, 0.9609, 0.4844, 0.9609, 0.4844, 0.9609, 0.4844, 0.9609, 0.4844, 0.9609, 0.4844, 0.9609, 0.4844, 0.9609, 0.4844, 0.9609, 0.4844, 0.9609, 0.4844, 0.9609, 0.4844, 0.9609, 0.4844, 0.9609, 0.4844, 0.9609, 0.4844, 0.9609, 0.4844, 0.9609, 0.4844, 0.9609, 0.4844, 0.9609, 0.4844, 0.9609, 0.4844, 0.9609, 0.4844, 0.9609, 0.4844, 0.9609, 0.4844, 0.9609, 0.4844, 0.9609, 0.4844, 0.9609, 0.4844, 0.9609, 0.4844, 0.9609, 0.4844, 0.9609, 0.4844, 0.9609, 0.4844, 0.9609, 0.4844, 0.9609, 0.4844, 0.9609, 0.4844, 0.9609, 0.4844, 0.9609, 0.4844, 0.9609, 0.4844, 0.9609, 0.4844, 0.9609, 0.4844, 0.9609, 0.4844, 0.9609, 0.4844, 0.9609, 0.4844, 0.9609, 0.4844, 0.9609, 0.4844, 0.9609, 0.4844, 0.9609, 0.4844, 0.9609, 0.4844, 0.9609, 0.4844, 0.9609, 0.4844, 0.9609, 0.4844, 0.9609, 0.4844, 0.9609, 0.4844, 0.9609, 0.4844, 0.9609, 0.4844, 0.9609, 0.4844, 0.9609, 0.4844, 0.9609, 0.4844, 0.9609, 0.4844, 0.9609, 0.4844, 0.9609, 0.4844, 0.9609, 0.4844, 0.9609, 0.4844, 0.9609, 0.4844, 0.9609, 0.4844, 0.9609, 0.4844, 0.9609, 0.4844, 0.9609, 0.4844, 0.9609, 0.4844, 0.9609, 0.4844, 0.9609, 0.4844, 0.9609, 0.4844, 0.9609, 0.4844, 0.9609, 0.4844, 0.9609, 0.4844, 0.9609, 0.4844, 0.9609, 0.4844, 0.9609, 0.4844, 0.9609, 0.4844, 0.9609, 0.4844, 0.9609, 0.4844, 0.9609, 0.4844, 0.9609, 0.4844, 0.9609, 0.4844, 0.9609, 0.4844, 0.9609, 0.4844, 0.9609, 0.4844, 0.9609, 0.4844, 0.9609, 0.4844, 0.9609, 0.4844, 0.9609, 0.4844, 0.9609, 0.4844, 0.9609, 0.4844, 0.9609, 0.4844, 0.9609, 0.4844, 0.9609, 0.4844, 0.9609, 0.4844, 0.9609, 0.4844, 0.9609, 0.4844, 0.9609, 0.4844, 0.9609, 0.4844, 0.9609, 0.4844, 0.9609, 0.4844, 0.9609, 0.4844, 0.9609, 0.4844, 0.9609, 0.4844, 0.9609, 0.4844, 0.9609, 0.4844, 0.9609, 0.4844, 0.9609, 0.4844, 0.9609, 0.4844, 0.9609, 0.4844, 0.9609, 0.4844, 0.9609, 0.4844, 0.9609, 0.4844, 0.9609, 0.3652, 0.959, 0.3652, 0.959, 0.3652, 0.959, 0.3652, 0.959, 0.3652, 0.959, 0.3652, 0.959, 0.3652, 0.959, 0.3652, 0.959, 0.3652, 0.959, 0.3652, 0.959, 0.3652, 0.959, 0.3652, 0.959, 0.3652, 0.959, 0.3652, 0.959, 0.3652, 0.959, 0.3652, 0.959, 0.3652, 0.959, 0.3652, 0.959, 0.3652, 0.959, 0.3652, 0.959, 0.4844, 0.9609, 0.4844, 0.9609, 0.4844, 0.9609, 0.4844, 0.9609, 0.4844, 0.9609, 0.4844, 0.9609, 0.4844, 0.9609, 0.4844, 0.9609, 0.4844, 0.9609, 0.4844, 0.9609, 0.4844, 0.9609, 0.4844, 0.9609, 0.4844, 0.9609, 0.4844, 0.9609, 0.4844, 0.9609, 0.4844, 0.9609, 0.4844, 0.9609, 0.4844, 0.9609, 0.4844, 0.9609, 0.4844, 0.9609, 0.4844, 0.9609, 0.4844, 0.9609, 0.4844, 0.9609, 0.4844, 0.9609, 0.4844, 0.9609, 0.4844, 0.9609, 0.4844, 0.9609, 0.4844, 0.9609, 0.4844, 0.9609, 0.4844, 0.9609, 0.4844, 0.9609, 0.4844, 0.9609, 0.4844, 0.9609, 0.4844, 0.9609, 0.4844, 0.9609, 0.4844, 0.9609, 0.4844, 0.9609, 0.4844, 0.9609, 0.4844, 0.9609, 0.4844, 0.9609, 0.4844, 0.9609, 0.4844, 0.9609, 0.4844, 0.9609, 0.4844, 0.9609, 0.4844, 0.9609, 0.4844, 0.9609, 0.4844, 0.9609, 0.4844, 0.9609, 0.4844, 0.9609, 0.4844, 0.9609, 0.4844, 0.9609, 0.4844, 0.9609, 0.4844, 0.9609, 0.4844, 0.9609, 0.4844, 0.9609, 0.4844, 0.9609, 0.4844, 0.9609, 0.4844, 0.9609, 0.4844, 0.9609, 0.4844, 0.9609, 0.4844, 0.9609, 0.4844, 0.9609, 0.4844, 0.9609, 0.4844, 0.9609, 0.4844, 0.9609, 0.4844, 0.9609, 0.4844, 0.9609, 0.4844, 0.9609, 0.4844, 0.9609, 0.4844, 0.9609, 0.4844, 0.9609, 0.4844, 0.9609, 0.4844, 0.9609, 0.4844, 0.9609, 0.4844, 0.9609, 0.4844, 0.9609, 0.4844, 0.9609, 0.4844, 0.9609, 0.4844, 0.9609, 0.4844, 0.9609, 0.4844, 0.9609, 0.4844, 0.9609, 0.4844, 0.9609, 0.4844, 0.9609, 0.4844, 0.9609, 0.4844, 0.9609, 0.4844, 0.9609, 0.4844, 0.9609, 0.4844, 0.9609, 0.4844, 0.9609, 0.4844, 0.9609, 0.4844, 0.9609, 0.4844, 0.9609, 0.4844, 0.9609, 0.4844, 0.9609, 0.4844, 0.9609, 0.4844, 0.9609, 0.4844, 0.9609, 0.4844, 0.9609, 0.4844, 0.9609, 0.4844, 0.9609, 0.4844, 0.9609, 0.4844, 0.9609, 0.4844, 0.9609, 0.4844, 0.9609, 0.4844, 0.9609, 0.4844, 0.9609, 0.4844, 0.9609, 0.4844, 0.9609, 0.4844, 0.9609, 0.4844, 0.9609, 0.4844, 0.9609, 0.4844, 0.9609, 0.4844, 0.9609, 0.4844, 0.9609, 0.4844, 0.9609, 0.4844, 0.9609, 0.4844, 0.9609, 0.4844, 0.9609, 0.4844, 0.9609, 0.3652, 0.959, 0.3652, 0.959, 0.3652, 0.959, 0.3652, 0.959, 0.3652, 0.959, 0.3652, 0.959, 0.3652, 0.959, 0.3652, 0.959, 0.3652, 0.959, 0.3652, 0.959, 0.3652, 0.959, 0.3652, 0.959, 0.3652, 0.959, 0.3652, 0.959, 0.3652, 0.959, 0.3652, 0.959, 0.3652, 0.959, 0.3652, 0.959, 0.3652, 0.959, 0.3652, 0.959, 0.4844, 0.9609, 0.4844, 0.9609, 0.4844, 0.9609, 0.4844, 0.9609, 0.4844, 0.9609, 0.4844, 0.9609, 0.4844, 0.9609, 0.4844, 0.9609, 0.4844, 0.9609, 0.4844, 0.9609, 0.4844, 0.9609, 0.4844, 0.9609, 0.4844, 0.9609, 0.4844, 0.9609, 0.4844, 0.9609, 0.4844, 0.9609, 0.4844, 0.9609, 0.4844, 0.9609, 0.4844, 0.9609, 0.4844, 0.9609, 0.4844, 0.9609, 0.4844, 0.9609, 0.4844, 0.9609, 0.4844, 0.9609, 0.4844, 0.9609, 0.4844, 0.9609, 0.4844, 0.9609, 0.4844, 0.9609, 0.4844, 0.9609, 0.4844, 0.9609, 0.4844, 0.9609, 0.4844, 0.9609, 0.4844, 0.9609, 0.4844, 0.9609, 0.4844, 0.9609, 0.4844, 0.9609, 0.4844, 0.9609, 0.4844, 0.9609, 0.4844, 0.9609, 0.4844, 0.9609, 0.4844, 0.9609, 0.4844, 0.9609, 0.4844, 0.9609, 0.4844, 0.9609, 0.4844, 0.9609, 0.4844, 0.9609, 0.4844, 0.9609, 0.4844, 0.9609, 0.4844, 0.9609, 0.4844, 0.9609, 0.4844, 0.9609, 0.4844, 0.9609, 0.4844, 0.9609, 0.4844, 0.9609, 0.4844, 0.9609, 0.4844, 0.9609, 0.4844, 0.9609, 0.4844, 0.9609, 0.4844, 0.9609, 0.4844, 0.9609, 0.4844, 0.9609, 0.4844, 0.9609, 0.4844, 0.9609, 0.4844, 0.9609, 0.4844, 0.9609, 0.4844, 0.9609, 0.4844, 0.9609, 0.4844, 0.9609, 0.4844, 0.9609, 0.4844, 0.9609, 0.4844, 0.9609, 0.4844, 0.9609, 0.4844, 0.9609, 0.4844, 0.9609, 0.4844, 0.9609, 0.4844, 0.9609, 0.4844, 0.9609, 0.4844, 0.9609, 0.4844, 0.9609, 0.4844, 0.9609, 0.4844, 0.9609, 0.4844, 0.9609, 0.4844, 0.9609, 0.4844, 0.9609, 0.4844, 0.9609, 0.4844, 0.9609, 0.4844, 0.9609, 0.4844, 0.9609, 0.4844, 0.9609, 0.4844, 0.9609, 0.4844, 0.9609, 0.4844, 0.9609, 0.4844, 0.9609, 0.4844, 0.9609, 0.4844, 0.9609, 0.4844, 0.9609, 0.4844, 0.9609, 0.4844, 0.9609, 0.4844, 0.9609, 0.4844, 0.9609, 0.4844, 0.9609, 0.4844, 0.9609, 0.4844, 0.9609, 0.4844, 0.9609, 0.4844, 0.9609, 0.4844, 0.9609, 0.4844, 0.9609, 0.4844, 0.9609, 0.4844, 0.9609, 0.4844, 0.9609, 0.4844, 0.9609, 0.4844, 0.9609, 0.4844, 0.9609, 0.4844, 0.9609, 0.4844, 0.9609, 0.4844, 0.9609, 0.4844, 0.9609, 0.4844, 0.9609, 0.4844, 0.9609, 0.4844, 0.9609, 0.3652, 0.959, 0.3652, 0.959, 0.3652, 0.959, 0.3652, 0.959, 0.3652, 0.959, 0.3652, 0.959, 0.3652, 0.959, 0.3652, 0.959, 0.3652, 0.959, 0.3652, 0.959, 0.3652, 0.959, 0.3652, 0.959, 0.3652, 0.959, 0.3652, 0.959, 0.3652, 0.959, 0.3652, 0.959, 0.3652, 0.959, 0.3652, 0.959, 0.3652, 0.959, 0.3652, 0.959, 0.4844, 0.9609, 0.4844, 0.9609, 0.4844, 0.9609, 0.4844, 0.9609, 0.4844, 0.9609, 0.4844, 0.9609, 0.4844, 0.9609, 0.4844, 0.9609, 0.4844, 0.9609, 0.4844, 0.9609, 0.4844, 0.9609, 0.4844, 0.9609, 0.4844, 0.9609, 0.4844, 0.9609, 0.4844, 0.9609, 0.4844, 0.9609, 0.4844, 0.9609, 0.4844, 0.9609, 0.4844, 0.9609, 0.4844, 0.9609, 0.4844, 0.9609, 0.4844, 0.9609, 0.4844, 0.9609, 0.4844, 0.9609, 0.4844, 0.9609, 0.4844, 0.9609, 0.4844, 0.9609, 0.4844, 0.9609, 0.4844, 0.9609, 0.4844, 0.9609, 0.4844, 0.9609, 0.4844, 0.9609, 0.4844, 0.9609, 0.4844, 0.9609, 0.4844, 0.9609, 0.4844, 0.9609, 0.4844, 0.9609, 0.4844, 0.9609, 0.4844, 0.9609, 0.4844, 0.9609, 0.4844, 0.9609, 0.4844, 0.9609, 0.4844, 0.9609, 0.4844, 0.9609, 0.4844, 0.9609, 0.4844, 0.9609, 0.4844, 0.9609, 0.4844, 0.9609, 0.4844, 0.9609, 0.4844, 0.9609, 0.4844, 0.9609, 0.4844, 0.9609, 0.4844, 0.9609, 0.4844, 0.9609, 0.4844, 0.9609, 0.4844, 0.9609, 0.4844, 0.9609, 0.4844, 0.9609, 0.4844, 0.9609, 0.4844, 0.9609, 0.4844, 0.9609, 0.4844, 0.9609, 0.4844, 0.9609, 0.4844, 0.9609, 0.4844, 0.9609, 0.4844, 0.9609, 0.4844, 0.9609, 0.4844, 0.9609, 0.4844, 0.9609, 0.4844, 0.9609, 0.4844, 0.9609, 0.4844, 0.9609, 0.4844, 0.9609, 0.4844, 0.9609, 0.4844, 0.9609, 0.4844, 0.9609, 0.4844, 0.9609, 0.4844, 0.9609, 0.4844, 0.9609, 0.4844, 0.9609, 0.4844, 0.9609, 0.4844, 0.9609, 0.4844, 0.9609, 0.4844, 0.9609, 0.4844, 0.9609, 0.4844, 0.9609, 0.4844, 0.9609, 0.4844, 0.9609, 0.4844, 0.9609, 0.4844, 0.9609, 0.4844, 0.9609, 0.4844, 0.9609, 0.4844, 0.9609, 0.4844, 0.9609, 0.4844, 0.9609, 0.4844, 0.9609, 0.4844, 0.9609, 0.4844, 0.9609, 0.4844, 0.9609, 0.4844, 0.9609, 0.4844, 0.9609, 0.4844, 0.9609, 0.4844, 0.9609, 0.4844, 0.9609, 0.4844, 0.9609, 0.4844, 0.9609, 0.4844, 0.9609, 0.4844, 0.9609, 0.4844, 0.9609, 0.4844, 0.9609, 0.4844, 0.9609, 0.4844, 0.9609, 0.4844, 0.9609, 0.4844, 0.9609, 0.4844, 0.9609, 0.4844, 0.9609, 0.4844, 0.9609, 0.4844, 0.9609, 0.4844, 0.9609, 0.4844, 0.9609, 0.4844, 0.9609, 0.4844, 0.9609, 0.4844, 0.9609, 0.4844, 0.9609, 0.3652, 0.959, 0.3652, 0.959, 0.3652, 0.959, 0.3652, 0.959, 0.3652, 0.959, 0.3652, 0.959, 0.3652, 0.959, 0.3652, 0.959, 0.3652, 0.959, 0.3652, 0.959, 0.3652, 0.959, 0.3652, 0.959, 0.3652, 0.959, 0.3652, 0.959, 0.3652, 0.959, 0.3652, 0.959, 0.3652, 0.959, 0.3652, 0.959, 0.3652, 0.959, 0.3652, 0.959, 0.3652, 0.959, 0.3652, 0.959, 0.3652, 0.959, 0.3652, 0.959, 0.3652, 0.959, 0.3652, 0.959, 0.3652, 0.959, 0.3652, 0.959, 0.3652, 0.959, 0.3652, 0.959, 0.3652, 0.959, 0.3652, 0.959, 0.3652, 0.959, 0.3652, 0.959, 0.3652, 0.959, 0.3652, 0.959, 0.3652, 0.959, 0.3652, 0.959, 0.3652, 0.959, 0.3652, 0.959, 0.3652, 0.959, 0.3652, 0.959, 0.3652, 0.959, 0.3652, 0.959, 0.3652, 0.959, 0.3652, 0.959, 0.3652, 0.959, 0.3652, 0.959, 0.3652, 0.959, 0.3652, 0.959, 0.3652, 0.959, 0.3652, 0.959, 0.3652, 0.959, 0.3652, 0.959, 0.3652, 0.959, 0.3652, 0.959, 0.3652, 0.959, 0.3652, 0.959, 0.3652, 0.959, 0.3652, 0.959, 0.3652, 0.959, 0.3652, 0.959, 0.3652, 0.959, 0.3652, 0.959, 0.3652, 0.959, 0.3652, 0.959, 0.3652, 0.959, 0.3652, 0.959, 0.3652, 0.959, 0.3652, 0.959, 0.3652, 0.959, 0.3652, 0.959, 0.3652, 0.959, 0.3652, 0.959, 0.3652, 0.959, 0.3652, 0.959, 0.4844, 0.9609, 0.4844, 0.9609, 0.4844, 0.9609, 0.4844, 0.9609, 0.4844, 0.9609, 0.4844, 0.9609, 0.4844, 0.9609, 0.4844, 0.9609, 0.4844, 0.9609, 0.4844, 0.9609, 0.4844, 0.9609, 0.4844, 0.9609, 0.4844, 0.9609, 0.4844, 0.9609, 0.4844, 0.9609, 0.4844, 0.9609, 0.4844, 0.9609, 0.4844, 0.9609, 0.4844, 0.9609, 0.4844, 0.9609, 0.4844, 0.9609, 0.4844, 0.9609, 0.4844, 0.9609, 0.4844, 0.9609, 0.3652, 0.959, 0.3652, 0.959, 0.3652, 0.959, 0.3652, 0.959, 0.3652, 0.959, 0.3652, 0.959, 0.3652, 0.959, 0.3652, 0.959, 0.3652, 0.959, 0.3652, 0.959, 0.3652, 0.959, 0.3652, 0.959, 0.3652, 0.959, 0.3652, 0.959, 0.3652, 0.959, 0.3652, 0.959, 0.3652, 0.959, 0.3652, 0.959, 0.3652, 0.959, 0.3652, 0.959, 0.3652, 0.959, 0.3652, 0.959, 0.3652, 0.959, 0.3652, 0.959, 0.3652, 0.959, 0.3652, 0.959, 0.3652, 0.959, 0.3652, 0.959, 0.3652, 0.959, 0.3652, 0.959, 0.3652, 0.959, 0.3652, 0.959, 0.4844, 0.9609, 0.4844, 0.9609, 0.4844, 0.9609, 0.4844, 0.9609, 0.4844, 0.9609, 0.4844, 0.9609, 0.4844, 0.9609, 0.4844, 0.9609, 0.4844, 0.9609, 0.4844, 0.9609, 0.4844, 0.9609, 0.4844, 0.9609, 0.4844, 0.9609, 0.4844, 0.9609, 0.4844, 0.9609, 0.4844, 0.9609, 0.4844, 0.9609, 0.4844, 0.9609, 0.4844, 0.9609, 0.4844, 0.9609, 0.4844, 0.9609, 0.4844, 0.9609, 0.4844, 0.9609, 0.4844, 0.9609, 0.4844, 0.9609, 0.4844, 0.9609, 0.4844, 0.9609, 0.4844, 0.9609, 0.4844, 0.9609, 0.4844, 0.9609, 0.4844, 0.9609, 0.4844, 0.9609, 0.4844, 0.9609, 0.4844, 0.9609, 0.4844, 0.9609, 0.4844, 0.9609, 0.4844, 0.9609, 0.4844, 0.9609, 0.4844, 0.9609, 0.4844, 0.9609, 0.4844, 0.9609, 0.4844, 0.9609, 0.4844, 0.9609, 0.4844, 0.9609, 0.4844, 0.9609, 0.4844, 0.9609, 0.4844, 0.9609, 0.4844, 0.9609, 0.3652, 0.959, 0.3652, 0.959, 0.3652, 0.959, 0.3652, 0.959, 0.3652, 0.959, 0.3652, 0.959, 0.3652, 0.959, 0.3652, 0.959, 0.4844, 0.9609, 0.4844, 0.9609, 0.4844, 0.9609, 0.4844, 0.9609, 0.3652, 0.959, 0.3652, 0.959, 0.3652, 0.959, 0.3652, 0.959])
me_cube.materials.append(mat_material)
me_cube.use_mirror_vertex_groups = False
me_cube.update()

# ---- objects
ob_cube = bpy.data.objects.new('Cube', me_cube)

# ---- transforms, parenting, visibility, modifiers, constraints
ob_cube.location = (0.0, 0.0, 0.0)
ob_cube.lock_rotations_4d = False
ob_cube.empty_display_type = 'ARROWS'
ob_cube.lineart.crease_threshold = 0.0

# ---- collection membership
col_collection.objects.link(ob_cube)

# ---- scene / render settings (as saved in the file)
scene.frame_start = 1; scene.frame_end = 250; scene.frame_set(1)
scene.render.engine = 'BLENDER_EEVEE_NEXT'
bpy.context.view_layer.update()

# ---- added for rendering (the .blend has no active camera and no usable light): camera, sun
cam_auto = bpy.data.cameras.new('AutoCamera')
cam_auto.lens = 50.0
cam_auto.sensor_width = 36.0
cam_auto.clip_end = 1000.0
ob_auto_camera = bpy.data.objects.new('AutoCamera', cam_auto)
scene.collection.objects.link(ob_auto_camera)
ob_auto_camera.location = (2.37525, -2.85023, 2.2502)
ob_auto_camera.rotation_euler = (1.09748, -7.21219e-08, 0.694738)
scene.camera = ob_auto_camera
light_auto_sun = bpy.data.lights.new('AutoSun', 'SUN')
light_auto_sun.energy = 3.0
light_auto_sun.angle = 0.0523599
ob_auto_sun = bpy.data.objects.new('AutoSun', light_auto_sun)
scene.collection.objects.link(ob_auto_sun)
ob_auto_sun.rotation_euler = (0.872665, 0.174533, 0.523599)
bpy.context.view_layer.update()
